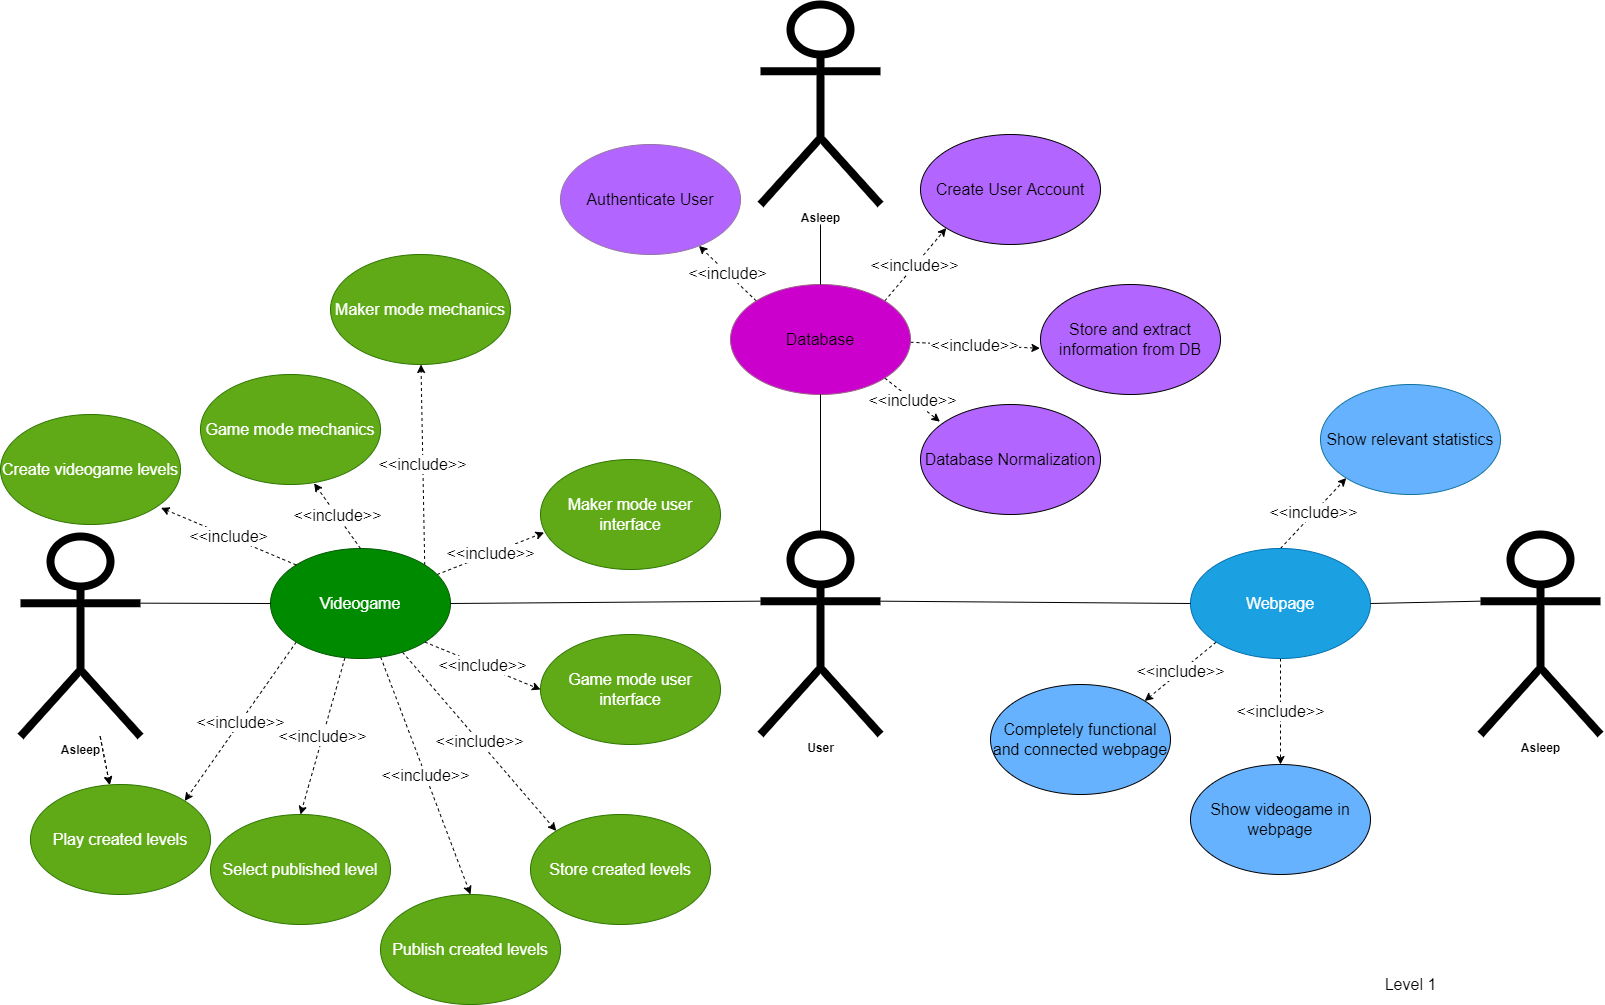

The diagram above was exported from draw.io. Its source (the exported page's mxGraphModel, read from the mxfile embedded in the PNG):
<mxGraphModel dx="1822" dy="1044" grid="0" gridSize="10" guides="1" tooltips="1" connect="1" arrows="1" fold="1" page="1" pageScale="1" pageWidth="1700" pageHeight="1100" background="#ffffff" math="0" shadow="0">
  <root>
    <mxCell id="0" />
    <mxCell id="1" parent="0" />
    <mxCell id="2" value="&lt;b&gt;&lt;font color=&quot;#000000&quot;&gt;User&lt;/font&gt;&lt;/b&gt;" style="shape=umlActor;html=1;verticalLabelPosition=bottom;verticalAlign=top;align=center;strokeWidth=8;strokeColor=#000000;fillColor=#FFFFFF;" parent="1" vertex="1">
      <mxGeometry x="820" y="570" width="120" height="200" as="geometry" />
    </mxCell>
    <mxCell id="64" value="" style="edgeStyle=none;html=1;dashed=1;fontSize=16;fontColor=#000000;strokeColor=#000000;" edge="1" parent="1" source="3" target="38">
      <mxGeometry relative="1" as="geometry" />
    </mxCell>
    <mxCell id="65" value="" style="edgeStyle=none;html=1;dashed=1;fontSize=16;fontColor=#000000;strokeColor=#000000;" edge="1" parent="1" source="3" target="38">
      <mxGeometry relative="1" as="geometry" />
    </mxCell>
    <mxCell id="3" value="&lt;font color=&quot;#000000&quot;&gt;&lt;b&gt;Asleep&lt;/b&gt;&lt;/font&gt;" style="shape=umlActor;html=1;verticalLabelPosition=bottom;verticalAlign=top;align=center;strokeWidth=8;strokeColor=#000000;fillColor=#FFFFFF;" parent="1" vertex="1">
      <mxGeometry x="80" y="572" width="120" height="200" as="geometry" />
    </mxCell>
    <mxCell id="54" value="&lt;font color=&quot;#000000&quot; style=&quot;background-color: rgb(255 , 255 , 255)&quot;&gt;&amp;lt;&amp;lt;include&amp;gt;&lt;/font&gt;" style="edgeStyle=none;html=1;exitX=0;exitY=0;exitDx=0;exitDy=0;dashed=1;fontSize=16;strokeColor=#000000;" edge="1" parent="1" source="5" target="50">
      <mxGeometry relative="1" as="geometry" />
    </mxCell>
    <mxCell id="55" value="&lt;font color=&quot;#000000&quot; style=&quot;background-color: rgb(255 , 255 , 255)&quot;&gt;&amp;lt;&amp;lt;include&amp;gt;&amp;gt;&lt;/font&gt;" style="edgeStyle=none;html=1;exitX=1;exitY=0;exitDx=0;exitDy=0;entryX=0;entryY=1;entryDx=0;entryDy=0;dashed=1;fontSize=16;strokeColor=#000000;" edge="1" parent="1" source="5" target="51">
      <mxGeometry relative="1" as="geometry" />
    </mxCell>
    <mxCell id="56" value="&lt;font color=&quot;#000000&quot; style=&quot;background-color: rgb(255 , 255 , 255)&quot;&gt;&amp;lt;&amp;lt;include&amp;gt;&amp;gt;&lt;/font&gt;" style="edgeStyle=none;html=1;entryX=-0.003;entryY=0.58;entryDx=0;entryDy=0;entryPerimeter=0;dashed=1;fontSize=16;strokeColor=#000000;" edge="1" parent="1" source="5" target="52">
      <mxGeometry relative="1" as="geometry" />
    </mxCell>
    <mxCell id="57" value="&lt;font color=&quot;#000000&quot; style=&quot;background-color: rgb(255 , 255 , 255)&quot;&gt;&amp;lt;&amp;lt;include&amp;gt;&amp;gt;&lt;/font&gt;" style="edgeStyle=none;html=1;exitX=1;exitY=1;exitDx=0;exitDy=0;entryX=0.108;entryY=0.156;entryDx=0;entryDy=0;entryPerimeter=0;dashed=1;fontSize=16;strokeColor=#000000;" edge="1" parent="1" source="5" target="53">
      <mxGeometry relative="1" as="geometry" />
    </mxCell>
    <mxCell id="5" value="&lt;font&gt;&lt;font style=&quot;font-size: 16px&quot;&gt;Database&lt;/font&gt;&lt;br&gt;&lt;/font&gt;" style="ellipse;whiteSpace=wrap;html=1;fillColor=#CC00CC;gradientColor=#CC00CC;strokeColor=#996185;" parent="1" vertex="1">
      <mxGeometry x="790" y="320" width="180" height="110" as="geometry" />
    </mxCell>
    <mxCell id="61" value="&lt;font color=&quot;#000000&quot; style=&quot;background-color: rgb(255 , 255 , 255)&quot;&gt;&amp;lt;&amp;lt;include&amp;gt;&amp;gt;&lt;/font&gt;" style="edgeStyle=none;html=1;exitX=0;exitY=1;exitDx=0;exitDy=0;entryX=1;entryY=0;entryDx=0;entryDy=0;dashed=1;fontSize=16;strokeColor=#000000;" edge="1" parent="1" source="6" target="58">
      <mxGeometry relative="1" as="geometry" />
    </mxCell>
    <mxCell id="62" value="&lt;font color=&quot;#000000&quot; style=&quot;background-color: rgb(255 , 255 , 255)&quot;&gt;&amp;lt;&amp;lt;include&amp;gt;&amp;gt;&lt;/font&gt;" style="edgeStyle=none;html=1;entryX=0.5;entryY=0;entryDx=0;entryDy=0;dashed=1;fontSize=16;strokeColor=#000000;" edge="1" parent="1" source="6" target="59">
      <mxGeometry relative="1" as="geometry" />
    </mxCell>
    <mxCell id="63" value="&lt;font color=&quot;#000000&quot; style=&quot;background-color: rgb(255 , 255 , 255)&quot;&gt;&amp;lt;&amp;lt;include&amp;gt;&amp;gt;&lt;/font&gt;" style="edgeStyle=none;html=1;exitX=0.5;exitY=0;exitDx=0;exitDy=0;entryX=0;entryY=1;entryDx=0;entryDy=0;dashed=1;fontSize=16;strokeColor=#000000;" edge="1" parent="1" source="6" target="60">
      <mxGeometry relative="1" as="geometry" />
    </mxCell>
    <mxCell id="6" value="&lt;font style=&quot;font-size: 16px&quot;&gt;Webpage&lt;/font&gt;" style="ellipse;whiteSpace=wrap;html=1;fillColor=#1ba1e2;strokeColor=#006EAF;fontColor=#ffffff;" parent="1" vertex="1">
      <mxGeometry x="1250" y="584" width="180" height="110" as="geometry" />
    </mxCell>
    <mxCell id="42" value="&lt;font color=&quot;#000000&quot; style=&quot;background-color: rgb(255 , 255 , 255)&quot;&gt;&amp;lt;&amp;lt;include&amp;gt;&amp;gt;&lt;/font&gt;" style="edgeStyle=none;html=1;exitX=1;exitY=0;exitDx=0;exitDy=0;dashed=1;fontSize=16;strokeColor=#000000;" edge="1" parent="1" source="7" target="31">
      <mxGeometry relative="1" as="geometry" />
    </mxCell>
    <mxCell id="43" value="&lt;font color=&quot;#000000&quot; style=&quot;background-color: rgb(255 , 255 , 255)&quot;&gt;&amp;lt;&amp;lt;include&amp;gt;&amp;gt;&lt;/font&gt;" style="edgeStyle=none;html=1;entryX=0.02;entryY=0.664;entryDx=0;entryDy=0;entryPerimeter=0;dashed=1;fontSize=16;strokeColor=#000000;" edge="1" parent="1" source="7" target="33">
      <mxGeometry relative="1" as="geometry" />
    </mxCell>
    <mxCell id="44" value="&lt;font color=&quot;#000000&quot; style=&quot;background-color: rgb(255 , 255 , 255)&quot;&gt;&amp;lt;&amp;lt;include&amp;gt;&amp;gt;&lt;/font&gt;" style="edgeStyle=none;html=1;exitX=1;exitY=1;exitDx=0;exitDy=0;entryX=0;entryY=0.5;entryDx=0;entryDy=0;dashed=1;fontSize=16;strokeColor=#000000;" edge="1" parent="1" source="7" target="34">
      <mxGeometry relative="1" as="geometry" />
    </mxCell>
    <mxCell id="45" value="&lt;font color=&quot;#000000&quot; style=&quot;background-color: rgb(255 , 255 , 255)&quot;&gt;&amp;lt;&amp;lt;include&amp;gt;&amp;gt;&lt;/font&gt;" style="edgeStyle=none;html=1;entryX=0;entryY=0;entryDx=0;entryDy=0;dashed=1;fontSize=16;strokeColor=#000000;" edge="1" parent="1" source="7" target="35">
      <mxGeometry relative="1" as="geometry" />
    </mxCell>
    <mxCell id="46" value="&lt;font color=&quot;#000000&quot; style=&quot;background-color: rgb(255 , 255 , 255)&quot;&gt;&amp;lt;&amp;lt;include&amp;gt;&amp;gt;&lt;/font&gt;" style="edgeStyle=none;html=1;entryX=0.5;entryY=0;entryDx=0;entryDy=0;dashed=1;fontSize=16;strokeColor=#000000;" edge="1" parent="1" source="7" target="36">
      <mxGeometry relative="1" as="geometry" />
    </mxCell>
    <mxCell id="47" value="&lt;font color=&quot;#000000&quot; style=&quot;background-color: rgb(255 , 255 , 255)&quot;&gt;&amp;lt;&amp;lt;include&amp;gt;&amp;gt;&lt;/font&gt;" style="edgeStyle=none;html=1;entryX=0.5;entryY=0;entryDx=0;entryDy=0;dashed=1;fontSize=16;strokeColor=#000000;" edge="1" parent="1" source="7" target="37">
      <mxGeometry relative="1" as="geometry" />
    </mxCell>
    <mxCell id="48" value="&lt;font color=&quot;#000000&quot; style=&quot;background-color: rgb(255 , 255 , 255)&quot;&gt;&amp;lt;&amp;lt;include&amp;gt;&amp;gt;&lt;/font&gt;" style="edgeStyle=none;html=1;exitX=0;exitY=1;exitDx=0;exitDy=0;entryX=1;entryY=0;entryDx=0;entryDy=0;dashed=1;fontSize=16;strokeColor=#000000;" edge="1" parent="1" source="7" target="38">
      <mxGeometry relative="1" as="geometry" />
    </mxCell>
    <mxCell id="7" value="&lt;font style=&quot;font-size: 16px&quot;&gt;Videogame&lt;/font&gt;" style="ellipse;whiteSpace=wrap;html=1;fillColor=#008a00;fontColor=#ffffff;strokeColor=#005700;" parent="1" vertex="1">
      <mxGeometry x="330" y="584" width="180" height="110" as="geometry" />
    </mxCell>
    <mxCell id="15" value="&lt;font style=&quot;font-size: 16px&quot;&gt;&lt;font color=&quot;#000000&quot;&gt;Level 1&lt;/font&gt;&lt;br&gt;&lt;/font&gt;" style="text;html=1;align=center;verticalAlign=middle;resizable=0;points=[];autosize=1;strokeColor=none;fillColor=none;fontSize=14;" parent="1" vertex="1">
      <mxGeometry x="1435" y="1010" width="70" height="20" as="geometry" />
    </mxCell>
    <mxCell id="18" value="&lt;font color=&quot;#000000&quot;&gt;&lt;b&gt;Asleep&lt;/b&gt;&lt;/font&gt;" style="shape=umlActor;html=1;verticalLabelPosition=bottom;verticalAlign=top;align=center;strokeWidth=8;strokeColor=#000000;fillColor=#FFFFFF;" parent="1" vertex="1">
      <mxGeometry x="820" y="40" width="120" height="200" as="geometry" />
    </mxCell>
    <mxCell id="19" value="&lt;b&gt;&lt;font color=&quot;#000000&quot;&gt;Asleep&lt;/font&gt;&lt;/b&gt;" style="shape=umlActor;html=1;verticalLabelPosition=bottom;verticalAlign=top;align=center;strokeWidth=8;strokeColor=#000000;fillColor=#FFFFFF;" parent="1" vertex="1">
      <mxGeometry x="1540" y="570" width="120" height="200" as="geometry" />
    </mxCell>
    <mxCell id="21" value="" style="endArrow=none;html=1;entryX=0.5;entryY=1;entryDx=0;entryDy=0;exitX=0.5;exitY=0;exitDx=0;exitDy=0;exitPerimeter=0;strokeColor=#000000;" edge="1" parent="1" source="2" target="5">
      <mxGeometry width="50" height="50" relative="1" as="geometry">
        <mxPoint x="790" y="500" as="sourcePoint" />
        <mxPoint x="840" y="450" as="targetPoint" />
      </mxGeometry>
    </mxCell>
    <mxCell id="23" value="" style="endArrow=none;html=1;exitX=1;exitY=0.5;exitDx=0;exitDy=0;entryX=0;entryY=0.3333333333333333;entryDx=0;entryDy=0;entryPerimeter=0;strokeColor=#000000;" edge="1" parent="1" source="7" target="2">
      <mxGeometry width="50" height="50" relative="1" as="geometry">
        <mxPoint x="790" y="500" as="sourcePoint" />
        <mxPoint x="840" y="450" as="targetPoint" />
      </mxGeometry>
    </mxCell>
    <mxCell id="24" value="" style="endArrow=none;html=1;exitX=1;exitY=0.3333333333333333;exitDx=0;exitDy=0;exitPerimeter=0;entryX=0;entryY=0.5;entryDx=0;entryDy=0;strokeColor=#000000;" edge="1" parent="1" source="2" target="6">
      <mxGeometry width="50" height="50" relative="1" as="geometry">
        <mxPoint x="790" y="500" as="sourcePoint" />
        <mxPoint x="840" y="450" as="targetPoint" />
      </mxGeometry>
    </mxCell>
    <mxCell id="26" value="" style="endArrow=none;html=1;exitX=1;exitY=0.3333333333333333;exitDx=0;exitDy=0;exitPerimeter=0;entryX=0;entryY=0.5;entryDx=0;entryDy=0;strokeColor=#000000;" edge="1" parent="1" source="3" target="7">
      <mxGeometry width="50" height="50" relative="1" as="geometry">
        <mxPoint x="710" y="670" as="sourcePoint" />
        <mxPoint x="760" y="620" as="targetPoint" />
      </mxGeometry>
    </mxCell>
    <mxCell id="27" value="" style="endArrow=none;html=1;exitX=1;exitY=0.5;exitDx=0;exitDy=0;entryX=0;entryY=0.3333333333333333;entryDx=0;entryDy=0;entryPerimeter=0;strokeColor=#000000;" edge="1" parent="1" source="6" target="19">
      <mxGeometry width="50" height="50" relative="1" as="geometry">
        <mxPoint x="1460" y="640" as="sourcePoint" />
        <mxPoint x="1570" y="640" as="targetPoint" />
      </mxGeometry>
    </mxCell>
    <mxCell id="28" value="" style="endArrow=none;html=1;exitX=0.5;exitY=0;exitDx=0;exitDy=0;strokeColor=#000000;" edge="1" parent="1" source="5">
      <mxGeometry width="50" height="50" relative="1" as="geometry">
        <mxPoint x="800" y="290" as="sourcePoint" />
        <mxPoint x="880" y="260" as="targetPoint" />
      </mxGeometry>
    </mxCell>
    <mxCell id="30" value="&lt;font style=&quot;font-size: 16px&quot;&gt;Create videogame levels&lt;/font&gt;" style="ellipse;whiteSpace=wrap;html=1;fillColor=#60a917;fontColor=#ffffff;strokeColor=#2D7600;" vertex="1" parent="1">
      <mxGeometry x="60" y="450" width="180" height="110" as="geometry" />
    </mxCell>
    <mxCell id="31" value="&lt;font style=&quot;font-size: 16px&quot;&gt;Maker mode mechanics&lt;/font&gt;" style="ellipse;whiteSpace=wrap;html=1;fillColor=#60a917;fontColor=#ffffff;strokeColor=#2D7600;" vertex="1" parent="1">
      <mxGeometry x="390" y="290" width="180" height="110" as="geometry" />
    </mxCell>
    <mxCell id="32" value="&lt;font style=&quot;font-size: 16px&quot;&gt;Game mode mechanics&lt;/font&gt;" style="ellipse;whiteSpace=wrap;html=1;fillColor=#60a917;fontColor=#ffffff;strokeColor=#2D7600;" vertex="1" parent="1">
      <mxGeometry x="260" y="410" width="180" height="110" as="geometry" />
    </mxCell>
    <mxCell id="33" value="&lt;span style=&quot;font-size: 16px&quot;&gt;Maker mode user interface&lt;/span&gt;" style="ellipse;whiteSpace=wrap;html=1;fillColor=#60a917;fontColor=#ffffff;strokeColor=#2D7600;" vertex="1" parent="1">
      <mxGeometry x="600" y="495" width="180" height="110" as="geometry" />
    </mxCell>
    <mxCell id="34" value="&lt;span style=&quot;font-size: 16px&quot;&gt;Game mode user interface&lt;/span&gt;" style="ellipse;whiteSpace=wrap;html=1;fillColor=#60a917;fontColor=#ffffff;strokeColor=#2D7600;" vertex="1" parent="1">
      <mxGeometry x="600" y="670" width="180" height="110" as="geometry" />
    </mxCell>
    <mxCell id="35" value="&lt;span style=&quot;font-size: 16px&quot;&gt;Store created levels&lt;/span&gt;" style="ellipse;whiteSpace=wrap;html=1;fillColor=#60a917;fontColor=#ffffff;strokeColor=#2D7600;" vertex="1" parent="1">
      <mxGeometry x="590" y="850" width="180" height="110" as="geometry" />
    </mxCell>
    <mxCell id="36" value="&lt;span style=&quot;font-size: 16px&quot;&gt;Publish created levels&lt;/span&gt;" style="ellipse;whiteSpace=wrap;html=1;fillColor=#60a917;fontColor=#ffffff;strokeColor=#2D7600;" vertex="1" parent="1">
      <mxGeometry x="440" y="930" width="180" height="110" as="geometry" />
    </mxCell>
    <mxCell id="37" value="&lt;span style=&quot;font-size: 16px&quot;&gt;Select published level&lt;/span&gt;" style="ellipse;whiteSpace=wrap;html=1;fillColor=#60a917;fontColor=#ffffff;strokeColor=#2D7600;" vertex="1" parent="1">
      <mxGeometry x="270" y="850" width="180" height="110" as="geometry" />
    </mxCell>
    <mxCell id="38" value="&lt;span style=&quot;font-size: 16px&quot;&gt;Play created levels&lt;/span&gt;" style="ellipse;whiteSpace=wrap;html=1;fillColor=#60a917;fontColor=#ffffff;strokeColor=#2D7600;" vertex="1" parent="1">
      <mxGeometry x="90" y="820" width="180" height="110" as="geometry" />
    </mxCell>
    <mxCell id="40" value="&lt;font color=&quot;#000000&quot; style=&quot;background-color: rgb(255 , 255 , 255)&quot;&gt;&amp;lt;&amp;lt;include&amp;gt;&amp;gt;&lt;/font&gt;" style="endArrow=classic;html=1;fontSize=16;dashed=1;entryX=0.631;entryY=0.989;entryDx=0;entryDy=0;exitX=0.5;exitY=0;exitDx=0;exitDy=0;entryPerimeter=0;strokeColor=#000000;" edge="1" parent="1" source="7" target="32">
      <mxGeometry width="50" height="50" relative="1" as="geometry">
        <mxPoint x="820" y="670" as="sourcePoint" />
        <mxPoint x="870" y="620" as="targetPoint" />
      </mxGeometry>
    </mxCell>
    <mxCell id="41" value="&lt;font color=&quot;#000000&quot; style=&quot;background-color: rgb(255 , 255 , 255)&quot;&gt;&amp;lt;&amp;lt;include&amp;gt;&lt;/font&gt;" style="endArrow=classic;html=1;fontSize=16;dashed=1;entryX=0.892;entryY=0.849;entryDx=0;entryDy=0;exitX=0;exitY=0;exitDx=0;exitDy=0;entryPerimeter=0;strokeColor=#000000;" edge="1" parent="1" source="7" target="30">
      <mxGeometry width="50" height="50" relative="1" as="geometry">
        <mxPoint x="430" y="593.9999999999999" as="sourcePoint" />
        <mxPoint x="410" y="459.9999999999999" as="targetPoint" />
      </mxGeometry>
    </mxCell>
    <mxCell id="50" value="&lt;span style=&quot;font-size: 16px&quot;&gt;Authenticate User&lt;/span&gt;" style="ellipse;whiteSpace=wrap;html=1;fillColor=#B266FF;strokeColor=#9673a6;" vertex="1" parent="1">
      <mxGeometry x="620" y="180" width="180" height="110" as="geometry" />
    </mxCell>
    <mxCell id="51" value="&lt;span style=&quot;font-size: 16px&quot;&gt;Create User Account&lt;/span&gt;" style="ellipse;whiteSpace=wrap;html=1;fillColor=#B266FF;" vertex="1" parent="1">
      <mxGeometry x="980" y="170" width="180" height="110" as="geometry" />
    </mxCell>
    <mxCell id="52" value="&lt;span style=&quot;font-size: 16px&quot;&gt;Store and extract information from DB&lt;/span&gt;" style="ellipse;whiteSpace=wrap;html=1;fillColor=#B266FF;" vertex="1" parent="1">
      <mxGeometry x="1100" y="320" width="180" height="110" as="geometry" />
    </mxCell>
    <mxCell id="53" value="&lt;span style=&quot;font-size: 16px&quot;&gt;Database Normalization&lt;/span&gt;" style="ellipse;whiteSpace=wrap;html=1;fillColor=#B266FF;" vertex="1" parent="1">
      <mxGeometry x="980" y="440" width="180" height="110" as="geometry" />
    </mxCell>
    <mxCell id="58" value="&lt;span style=&quot;font-size: 16px&quot;&gt;Completely functional and connected webpage&lt;/span&gt;" style="ellipse;whiteSpace=wrap;html=1;fillColor=#66B2FF;" vertex="1" parent="1">
      <mxGeometry x="1050" y="720" width="180" height="110" as="geometry" />
    </mxCell>
    <mxCell id="59" value="&lt;span style=&quot;font-size: 16px&quot;&gt;Show videogame in webpage&lt;/span&gt;" style="ellipse;whiteSpace=wrap;html=1;fillColor=#66B2FF;" vertex="1" parent="1">
      <mxGeometry x="1250" y="800" width="180" height="110" as="geometry" />
    </mxCell>
    <mxCell id="60" value="&lt;span style=&quot;font-size: 16px&quot;&gt;Show relevant statistics&lt;/span&gt;" style="ellipse;whiteSpace=wrap;html=1;fillColor=#66B2FF;strokeColor=#10739e;" vertex="1" parent="1">
      <mxGeometry x="1380" y="420" width="180" height="110" as="geometry" />
    </mxCell>
  </root>
</mxGraphModel>